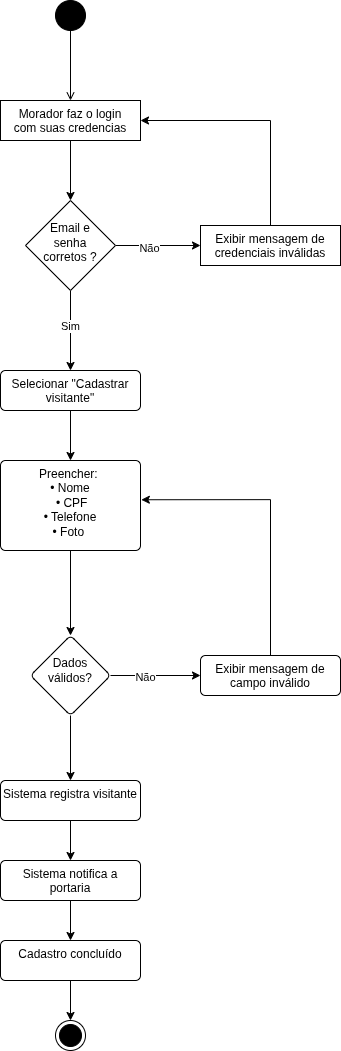

The diagram above was exported from draw.io. Its source (the exported page's mxGraphModel, read from the mxfile embedded in the PNG):
<mxGraphModel dx="2020" dy="1351" grid="1" gridSize="10" guides="1" tooltips="1" connect="1" arrows="1" fold="1" page="1" pageScale="1" pageWidth="4681" pageHeight="3300" math="0" shadow="0">
  <root>
    <mxCell id="0" />
    <mxCell id="1" parent="0" />
    <mxCell id="_NLfaCJta0MovPMtD4z7-1" parent="1" style="ellipse;html=1;rounded=0;fillColor=#000000;" value="" vertex="1">
      <mxGeometry height="30" width="30" x="1255" y="320" as="geometry" />
    </mxCell>
    <mxCell id="_NLfaCJta0MovPMtD4z7-2" edge="1" parent="1" source="_NLfaCJta0MovPMtD4z7-1" style="endArrow=open;html=1;rounded=0;align=center;verticalAlign=top;endFill=0;labelBackgroundColor=none;endSize=6;" target="_NLfaCJta0MovPMtD4z7-4" value="">
      <mxGeometry relative="1" as="geometry">
        <mxPoint x="1230" y="410" as="targetPoint" />
      </mxGeometry>
    </mxCell>
    <mxCell id="_NLfaCJta0MovPMtD4z7-3" edge="1" parent="1" source="_NLfaCJta0MovPMtD4z7-4" style="edgeStyle=orthogonalEdgeStyle;rounded=0;orthogonalLoop=1;jettySize=auto;html=1;" target="_NLfaCJta0MovPMtD4z7-8" value="">
      <mxGeometry relative="1" as="geometry" />
    </mxCell>
    <mxCell id="_NLfaCJta0MovPMtD4z7-4" parent="1" style="html=1;align=center;verticalAlign=top;rounded=0;absoluteArcSize=1;arcSize=10;dashed=0;whiteSpace=wrap;" value="Morador faz o login&lt;div&gt;com suas credencias&lt;/div&gt;" vertex="1">
      <mxGeometry height="40" width="140" x="1200" y="420" as="geometry" />
    </mxCell>
    <mxCell id="_NLfaCJta0MovPMtD4z7-5" edge="1" parent="1" source="_NLfaCJta0MovPMtD4z7-8" style="edgeStyle=orthogonalEdgeStyle;rounded=0;orthogonalLoop=1;jettySize=auto;html=1;exitX=1;exitY=0.5;exitDx=0;exitDy=0;entryX=0;entryY=0.5;entryDx=0;entryDy=0;" target="_NLfaCJta0MovPMtD4z7-10">
      <mxGeometry relative="1" as="geometry" />
    </mxCell>
    <mxCell id="_NLfaCJta0MovPMtD4z7-6" connectable="0" parent="_NLfaCJta0MovPMtD4z7-5" style="edgeLabel;html=1;align=center;verticalAlign=middle;resizable=0;points=[];rounded=0;" value="Não" vertex="1">
      <mxGeometry relative="1" x="-0.2303" y="-2" as="geometry">
        <mxPoint as="offset" />
      </mxGeometry>
    </mxCell>
    <mxCell id="_NLfaCJta0MovPMtD4z7-12" edge="1" parent="1" source="_NLfaCJta0MovPMtD4z7-8" style="edgeStyle=orthogonalEdgeStyle;rounded=0;orthogonalLoop=1;jettySize=auto;html=1;exitX=0.5;exitY=1;exitDx=0;exitDy=0;entryX=0.5;entryY=0;entryDx=0;entryDy=0;" target="_NLfaCJta0MovPMtD4z7-11">
      <mxGeometry relative="1" as="geometry" />
    </mxCell>
    <mxCell id="_NLfaCJta0MovPMtD4z7-13" connectable="0" parent="_NLfaCJta0MovPMtD4z7-12" style="edgeLabel;html=1;align=center;verticalAlign=middle;resizable=0;points=[];" value="Sim" vertex="1">
      <mxGeometry relative="1" x="-0.0952" y="-1" as="geometry">
        <mxPoint as="offset" />
      </mxGeometry>
    </mxCell>
    <mxCell id="_NLfaCJta0MovPMtD4z7-8" parent="1" style="rhombus;whiteSpace=wrap;html=1;verticalAlign=top;rounded=0;absoluteArcSize=1;arcSize=10;dashed=0;" value="&lt;div&gt;&lt;br&gt;&lt;/div&gt;&lt;div&gt;&lt;span style=&quot;background-color: transparent; color: light-dark(rgb(0, 0, 0), rgb(255, 255, 255));&quot;&gt;Email e&lt;/span&gt;&lt;/div&gt;&lt;div&gt;senha&lt;/div&gt;&lt;div&gt;corretos ?&lt;/div&gt;" vertex="1">
      <mxGeometry height="90" width="90" x="1225" y="520" as="geometry" />
    </mxCell>
    <mxCell id="_NLfaCJta0MovPMtD4z7-9" edge="1" parent="1" source="_NLfaCJta0MovPMtD4z7-10" style="edgeStyle=orthogonalEdgeStyle;rounded=0;orthogonalLoop=1;jettySize=auto;html=1;exitX=0.5;exitY=0;exitDx=0;exitDy=0;entryX=1;entryY=0.5;entryDx=0;entryDy=0;" target="_NLfaCJta0MovPMtD4z7-4">
      <mxGeometry relative="1" as="geometry" />
    </mxCell>
    <mxCell id="_NLfaCJta0MovPMtD4z7-10" parent="1" style="html=1;align=center;verticalAlign=top;rounded=0;absoluteArcSize=1;arcSize=10;dashed=0;whiteSpace=wrap;" value="Exibir mensagem de credenciais inválidas" vertex="1">
      <mxGeometry height="40" width="140" x="1400" y="545" as="geometry" />
    </mxCell>
    <mxCell id="_NLfaCJta0MovPMtD4z7-15" edge="1" parent="1" source="_NLfaCJta0MovPMtD4z7-11" style="edgeStyle=orthogonalEdgeStyle;rounded=0;orthogonalLoop=1;jettySize=auto;html=1;exitX=0.5;exitY=1;exitDx=0;exitDy=0;entryX=0.5;entryY=0;entryDx=0;entryDy=0;" target="_NLfaCJta0MovPMtD4z7-14">
      <mxGeometry relative="1" as="geometry" />
    </mxCell>
    <mxCell id="_NLfaCJta0MovPMtD4z7-11" parent="1" style="html=1;align=center;verticalAlign=top;rounded=1;absoluteArcSize=1;arcSize=10;dashed=0;whiteSpace=wrap;" value="Selecionar &quot;Cadastrar visitante&quot;" vertex="1">
      <mxGeometry height="40" width="140" x="1200" y="690" as="geometry" />
    </mxCell>
    <mxCell id="_NLfaCJta0MovPMtD4z7-17" edge="1" parent="1" source="_NLfaCJta0MovPMtD4z7-14" style="edgeStyle=orthogonalEdgeStyle;rounded=0;orthogonalLoop=1;jettySize=auto;html=1;" target="_NLfaCJta0MovPMtD4z7-16" value="">
      <mxGeometry relative="1" as="geometry" />
    </mxCell>
    <mxCell id="_NLfaCJta0MovPMtD4z7-14" parent="1" style="html=1;align=center;verticalAlign=top;rounded=1;absoluteArcSize=1;arcSize=10;dashed=0;whiteSpace=wrap;" value="Preencher:&amp;nbsp;&lt;div&gt;• Nome&lt;/div&gt;&lt;div&gt;&amp;nbsp;• CPF&lt;/div&gt;&lt;div&gt;&amp;nbsp;• Telefone&amp;nbsp;&lt;/div&gt;&lt;div&gt;• Foto&amp;nbsp;&lt;/div&gt;" vertex="1">
      <mxGeometry height="90" width="140" x="1200" y="780" as="geometry" />
    </mxCell>
    <mxCell id="_NLfaCJta0MovPMtD4z7-19" edge="1" parent="1" source="_NLfaCJta0MovPMtD4z7-16" style="edgeStyle=orthogonalEdgeStyle;rounded=0;orthogonalLoop=1;jettySize=auto;html=1;exitX=1;exitY=0.5;exitDx=0;exitDy=0;" target="_NLfaCJta0MovPMtD4z7-18">
      <mxGeometry relative="1" as="geometry" />
    </mxCell>
    <mxCell id="_NLfaCJta0MovPMtD4z7-21" connectable="0" parent="_NLfaCJta0MovPMtD4z7-19" style="edgeLabel;html=1;align=center;verticalAlign=middle;resizable=0;points=[];" value="Não" vertex="1">
      <mxGeometry relative="1" x="-0.2519" y="-1" as="geometry">
        <mxPoint as="offset" />
      </mxGeometry>
    </mxCell>
    <mxCell id="_NLfaCJta0MovPMtD4z7-23" edge="1" parent="1" source="_NLfaCJta0MovPMtD4z7-16" style="edgeStyle=orthogonalEdgeStyle;rounded=0;orthogonalLoop=1;jettySize=auto;html=1;exitX=0.5;exitY=1;exitDx=0;exitDy=0;entryX=0.5;entryY=0;entryDx=0;entryDy=0;" target="_NLfaCJta0MovPMtD4z7-22">
      <mxGeometry relative="1" as="geometry" />
    </mxCell>
    <mxCell id="_NLfaCJta0MovPMtD4z7-16" parent="1" style="rhombus;whiteSpace=wrap;html=1;verticalAlign=top;rounded=1;absoluteArcSize=1;arcSize=10;dashed=0;" value="&lt;div&gt;&lt;br&gt;&lt;/div&gt;Dados válidos?" vertex="1">
      <mxGeometry height="80" width="80" x="1230" y="955" as="geometry" />
    </mxCell>
    <mxCell id="_NLfaCJta0MovPMtD4z7-18" parent="1" style="html=1;align=center;verticalAlign=top;rounded=1;absoluteArcSize=1;arcSize=10;dashed=0;whiteSpace=wrap;" value="Exibir mensagem de campo inválido" vertex="1">
      <mxGeometry height="40" width="140" x="1400" y="975" as="geometry" />
    </mxCell>
    <mxCell id="_NLfaCJta0MovPMtD4z7-20" edge="1" parent="1" source="_NLfaCJta0MovPMtD4z7-18" style="edgeStyle=orthogonalEdgeStyle;rounded=0;orthogonalLoop=1;jettySize=auto;html=1;exitX=0.5;exitY=0;exitDx=0;exitDy=0;entryX=1.006;entryY=0.436;entryDx=0;entryDy=0;entryPerimeter=0;" target="_NLfaCJta0MovPMtD4z7-14">
      <mxGeometry relative="1" as="geometry" />
    </mxCell>
    <mxCell id="_NLfaCJta0MovPMtD4z7-26" edge="1" parent="1" source="_NLfaCJta0MovPMtD4z7-22" style="edgeStyle=orthogonalEdgeStyle;rounded=0;orthogonalLoop=1;jettySize=auto;html=1;exitX=0.5;exitY=1;exitDx=0;exitDy=0;entryX=0.5;entryY=0;entryDx=0;entryDy=0;" target="_NLfaCJta0MovPMtD4z7-24">
      <mxGeometry relative="1" as="geometry" />
    </mxCell>
    <mxCell id="_NLfaCJta0MovPMtD4z7-22" parent="1" style="html=1;align=center;verticalAlign=top;rounded=1;absoluteArcSize=1;arcSize=10;dashed=0;whiteSpace=wrap;" value="Sistema registra visitante" vertex="1">
      <mxGeometry height="40" width="140" x="1200" y="1100" as="geometry" />
    </mxCell>
    <mxCell id="_NLfaCJta0MovPMtD4z7-27" edge="1" parent="1" source="_NLfaCJta0MovPMtD4z7-24" style="edgeStyle=orthogonalEdgeStyle;rounded=0;orthogonalLoop=1;jettySize=auto;html=1;exitX=0.5;exitY=1;exitDx=0;exitDy=0;entryX=0.5;entryY=0;entryDx=0;entryDy=0;" target="_NLfaCJta0MovPMtD4z7-25">
      <mxGeometry relative="1" as="geometry" />
    </mxCell>
    <mxCell id="_NLfaCJta0MovPMtD4z7-24" parent="1" style="html=1;align=center;verticalAlign=top;rounded=1;absoluteArcSize=1;arcSize=10;dashed=0;whiteSpace=wrap;" value="Sistema notifica a portaria" vertex="1">
      <mxGeometry height="40" width="140" x="1200" y="1180" as="geometry" />
    </mxCell>
    <mxCell id="_NLfaCJta0MovPMtD4z7-29" edge="1" parent="1" source="_NLfaCJta0MovPMtD4z7-25" style="edgeStyle=orthogonalEdgeStyle;rounded=0;orthogonalLoop=1;jettySize=auto;html=1;exitX=0.5;exitY=1;exitDx=0;exitDy=0;entryX=0.5;entryY=0;entryDx=0;entryDy=0;" target="_NLfaCJta0MovPMtD4z7-28">
      <mxGeometry relative="1" as="geometry" />
    </mxCell>
    <mxCell id="_NLfaCJta0MovPMtD4z7-25" parent="1" style="html=1;align=center;verticalAlign=top;rounded=1;absoluteArcSize=1;arcSize=10;dashed=0;whiteSpace=wrap;" value="Cadastro concluído" vertex="1">
      <mxGeometry height="40" width="140" x="1200" y="1260" as="geometry" />
    </mxCell>
    <mxCell id="_NLfaCJta0MovPMtD4z7-28" parent="1" style="ellipse;html=1;shape=endState;fillColor=strokeColor;" value="" vertex="1">
      <mxGeometry height="30" width="30" x="1255" y="1340" as="geometry" />
    </mxCell>
  </root>
</mxGraphModel>